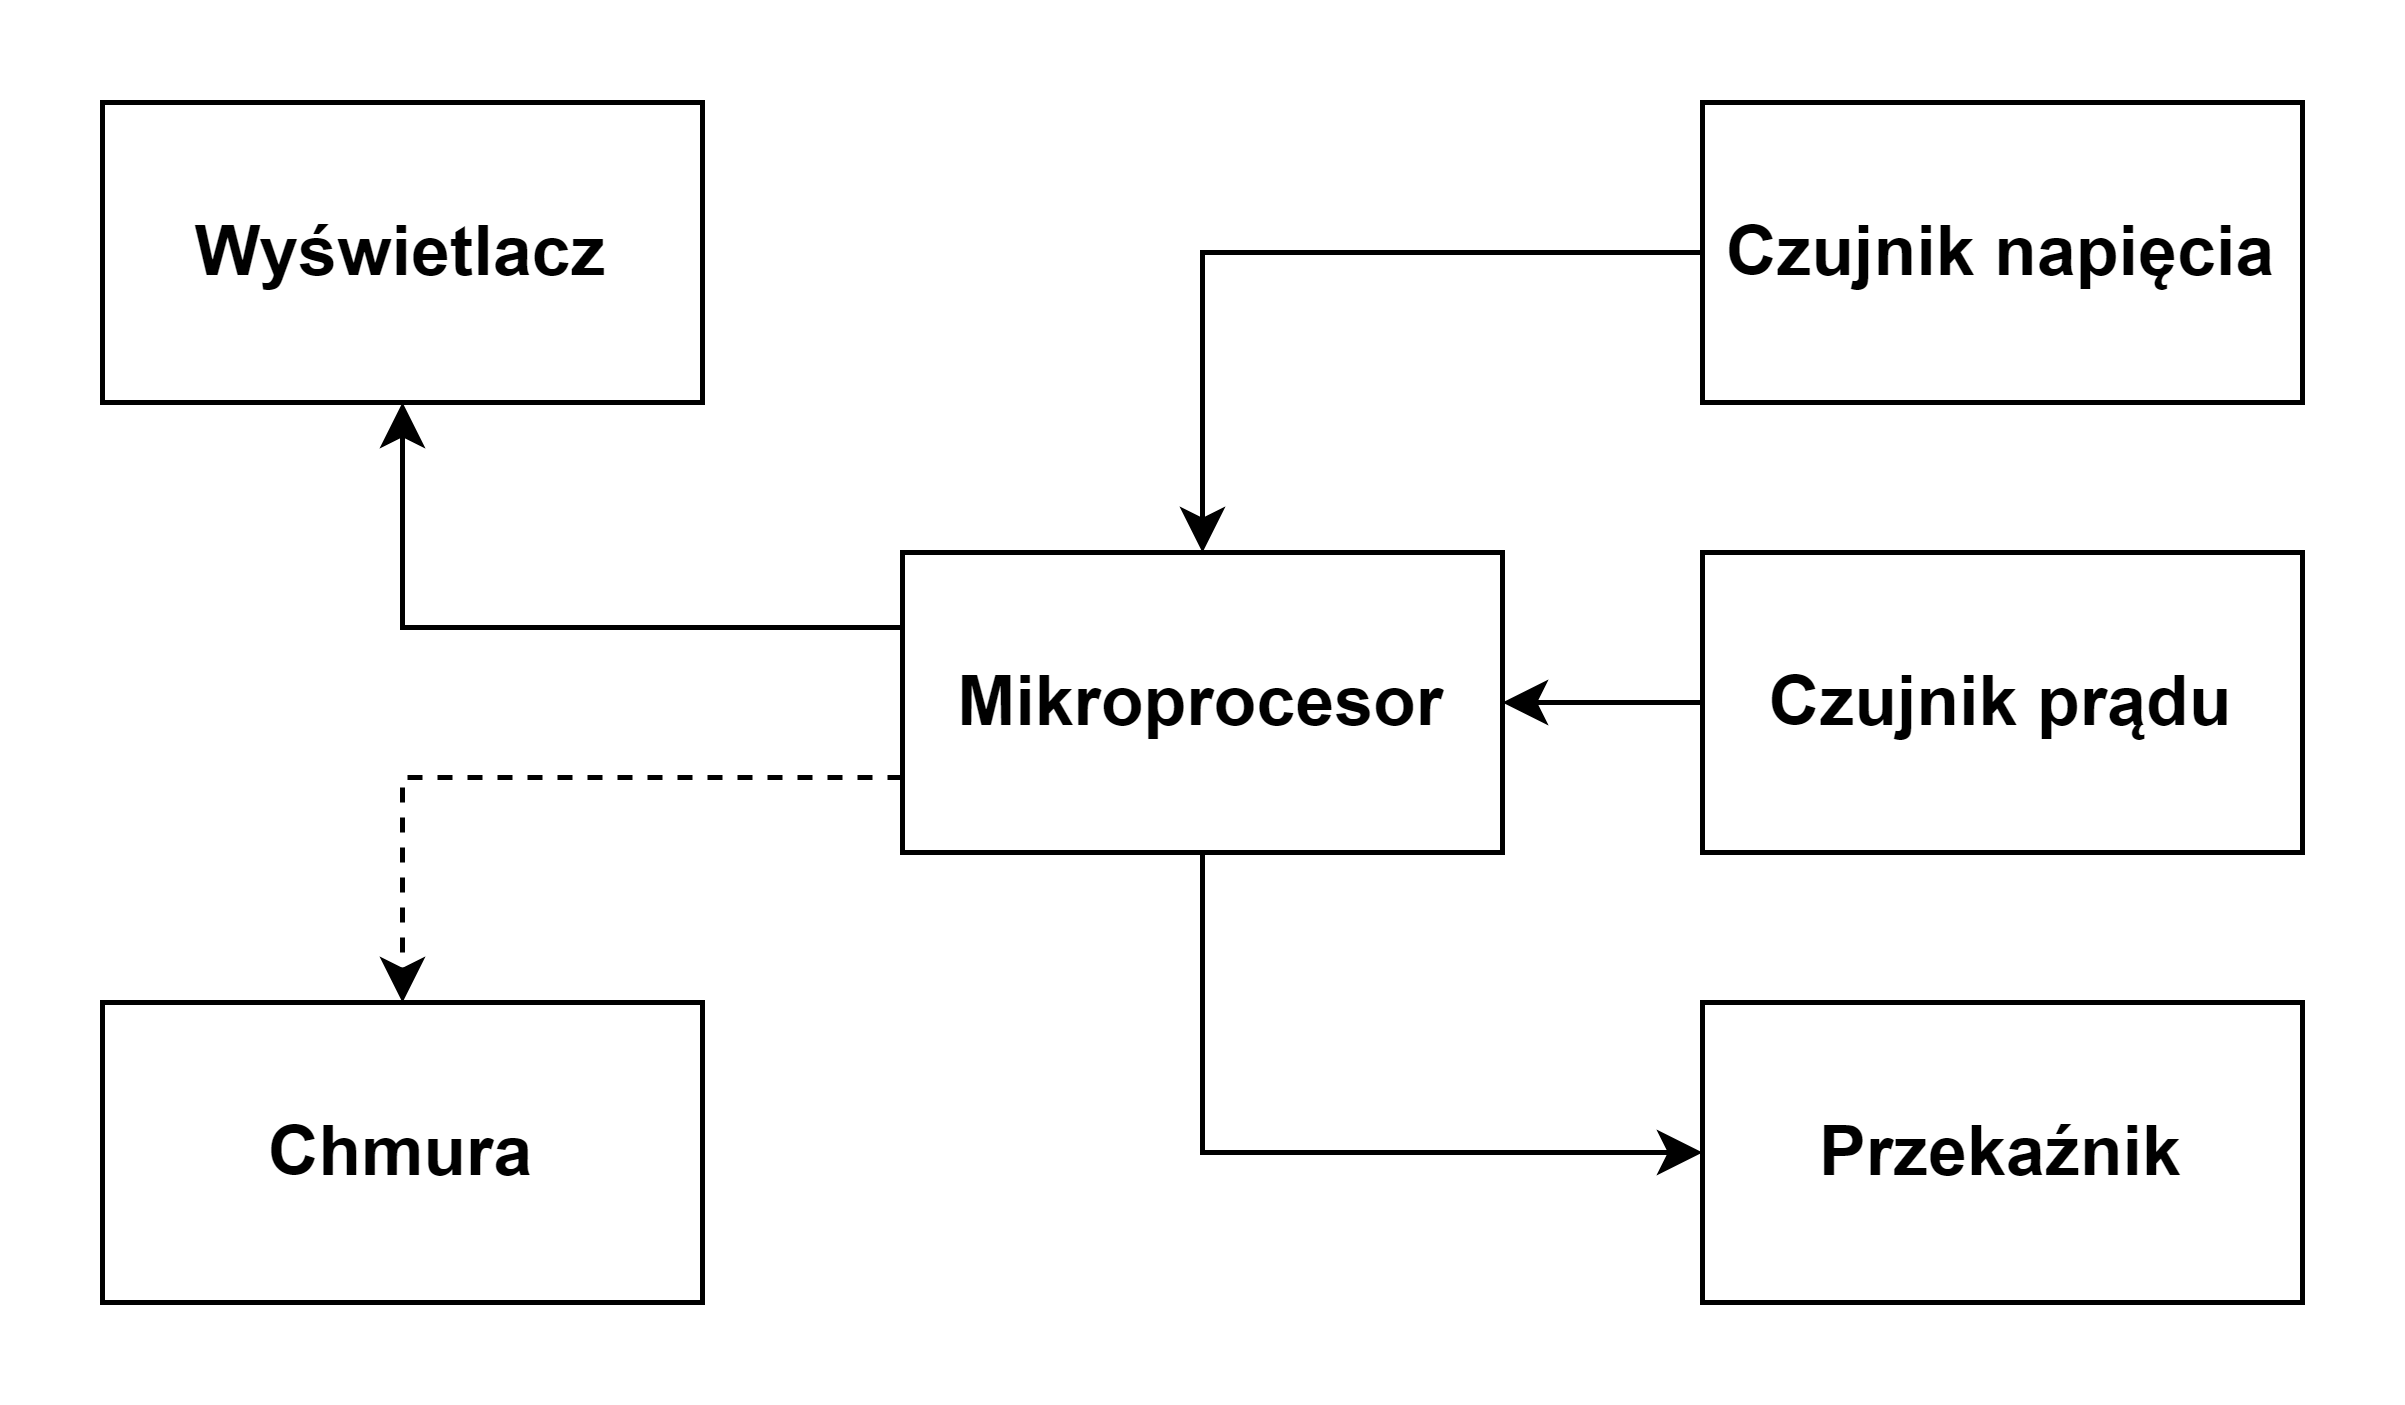

The diagram above was exported from draw.io. Its source (the exported page's mxGraphModel, read from the mxfile embedded in the PNG):
<mxGraphModel dx="1036" dy="614" grid="1" gridSize="10" guides="1" tooltips="1" connect="1" arrows="1" fold="1" page="1" pageScale="1" pageWidth="1169" pageHeight="827" math="0" shadow="0">
  <root>
    <mxCell id="0" />
    <mxCell id="1" parent="0" />
    <mxCell id="YxkPWj6Tf47w1xGwR0yF-7" style="edgeStyle=orthogonalEdgeStyle;rounded=0;orthogonalLoop=1;jettySize=auto;html=1;exitX=0;exitY=0.25;exitDx=0;exitDy=0;entryX=0.5;entryY=1;entryDx=0;entryDy=0;fontFamily=Helvetica;fontSize=14;" parent="1" source="YxkPWj6Tf47w1xGwR0yF-1" target="YxkPWj6Tf47w1xGwR0yF-6" edge="1">
      <mxGeometry relative="1" as="geometry" />
    </mxCell>
    <mxCell id="YxkPWj6Tf47w1xGwR0yF-10" style="edgeStyle=orthogonalEdgeStyle;rounded=0;orthogonalLoop=1;jettySize=auto;html=1;exitX=0.5;exitY=1;exitDx=0;exitDy=0;entryX=0;entryY=0.5;entryDx=0;entryDy=0;fontFamily=Helvetica;fontSize=14;" parent="1" source="YxkPWj6Tf47w1xGwR0yF-1" target="YxkPWj6Tf47w1xGwR0yF-5" edge="1">
      <mxGeometry relative="1" as="geometry" />
    </mxCell>
    <mxCell id="YxkPWj6Tf47w1xGwR0yF-13" style="edgeStyle=orthogonalEdgeStyle;rounded=0;orthogonalLoop=1;jettySize=auto;html=1;exitX=0;exitY=0.75;exitDx=0;exitDy=0;entryX=0.5;entryY=0;entryDx=0;entryDy=0;fontFamily=Helvetica;fontSize=14;dashed=1;" parent="1" source="YxkPWj6Tf47w1xGwR0yF-1" target="YxkPWj6Tf47w1xGwR0yF-12" edge="1">
      <mxGeometry relative="1" as="geometry" />
    </mxCell>
    <mxCell id="YxkPWj6Tf47w1xGwR0yF-1" value="Mikroprocesor" style="rounded=0;whiteSpace=wrap;html=1;fontFamily=Helvetica;fontStyle=1;fontSize=14;" parent="1" vertex="1">
      <mxGeometry x="190" y="120" width="120" height="60" as="geometry" />
    </mxCell>
    <mxCell id="YxkPWj6Tf47w1xGwR0yF-8" style="edgeStyle=orthogonalEdgeStyle;rounded=0;orthogonalLoop=1;jettySize=auto;html=1;exitX=0;exitY=0.5;exitDx=0;exitDy=0;entryX=0.5;entryY=0;entryDx=0;entryDy=0;fontFamily=Helvetica;fontSize=14;" parent="1" source="YxkPWj6Tf47w1xGwR0yF-3" target="YxkPWj6Tf47w1xGwR0yF-1" edge="1">
      <mxGeometry relative="1" as="geometry" />
    </mxCell>
    <mxCell id="YxkPWj6Tf47w1xGwR0yF-3" value="Czujnik napięcia" style="rounded=0;whiteSpace=wrap;html=1;fontFamily=Helvetica;fontStyle=1;fontSize=14;" parent="1" vertex="1">
      <mxGeometry x="350" y="30" width="120" height="60" as="geometry" />
    </mxCell>
    <mxCell id="YxkPWj6Tf47w1xGwR0yF-9" style="edgeStyle=orthogonalEdgeStyle;rounded=0;orthogonalLoop=1;jettySize=auto;html=1;exitX=0;exitY=0.5;exitDx=0;exitDy=0;entryX=1;entryY=0.5;entryDx=0;entryDy=0;fontFamily=Helvetica;fontSize=14;" parent="1" source="YxkPWj6Tf47w1xGwR0yF-4" target="YxkPWj6Tf47w1xGwR0yF-1" edge="1">
      <mxGeometry relative="1" as="geometry" />
    </mxCell>
    <mxCell id="YxkPWj6Tf47w1xGwR0yF-4" value="Czujnik prądu" style="rounded=0;whiteSpace=wrap;html=1;fontFamily=Helvetica;fontStyle=1;fontSize=14;" parent="1" vertex="1">
      <mxGeometry x="350" y="120" width="120" height="60" as="geometry" />
    </mxCell>
    <mxCell id="YxkPWj6Tf47w1xGwR0yF-5" value="Przekaźnik" style="rounded=0;whiteSpace=wrap;html=1;fontFamily=Helvetica;fontStyle=1;fontSize=14;" parent="1" vertex="1">
      <mxGeometry x="350" y="210" width="120" height="60" as="geometry" />
    </mxCell>
    <mxCell id="YxkPWj6Tf47w1xGwR0yF-6" value="Wyświetlacz" style="rounded=0;whiteSpace=wrap;html=1;fontFamily=Helvetica;fontStyle=1;fontSize=14;" parent="1" vertex="1">
      <mxGeometry x="30" y="30" width="120" height="60" as="geometry" />
    </mxCell>
    <mxCell id="YxkPWj6Tf47w1xGwR0yF-12" value="Chmura" style="rounded=0;whiteSpace=wrap;html=1;fontFamily=Helvetica;fontStyle=1;fontSize=14;" parent="1" vertex="1">
      <mxGeometry x="30" y="210" width="120" height="60" as="geometry" />
    </mxCell>
  </root>
</mxGraphModel>